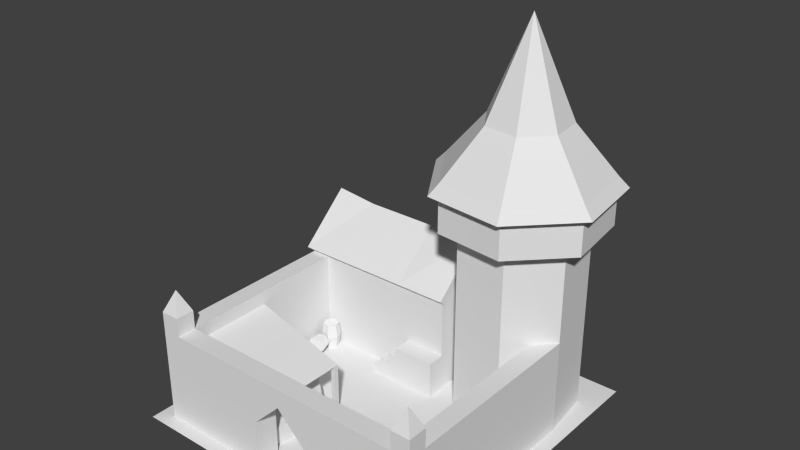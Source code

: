 # Source: caserne_age1.blend  (saved by Blender 2.63.0; exported with 4.5.12 LTS)
import bpy
from mathutils import Matrix  # noqa: F401  (used for matrix-valued properties, if any)

bpy.ops.wm.read_factory_settings(use_empty=True)
scene = bpy.context.scene
scene.name = 'Scene'

# ---- collections
col_collection_1 = bpy.data.collections.new('Collection 1'); scene.collection.children.link(col_collection_1)

# ---- world
world_world = bpy.data.worlds.new('World'); scene.world = world_world
world_world.color = (0.05088, 0.05088, 0.05088)
world_world.use_sun_shadow = False
world_world.sun_shadow_jitter_overblur = 0.0
world_world.cycles.sampling_method = 'MANUAL'
world_world.cycles.sample_map_resolution = 256

# ---- meshes
me_cube_010 = bpy.data.meshes.new('Cube.010')
me_cube_010.from_pydata([(4.058, 0.6591, 1.192e-07), (2.772, -0.873, 1.192e-07), (-1.058, 2.341, 1.192e-07), (0.2277, 3.873, 1.192e-07), (4.058, 0.6591, 2.0), (2.772, -0.873, 2.0), (-1.058, 2.341, 2.0), (0.2277, 3.873, 2.0), (2.081, -5.788, 2.0), (4.051, -6.136, 2.0), (4.919, -1.212, 2.0), (2.949, -0.8643, 2.0), (2.081, -5.788, 1.192e-07), (4.051, -6.136, 1.192e-07), (4.919, -1.212, 1.192e-07), (2.949, -0.8643, 1.192e-07), (5.0, 2.0, 5.5), (5.0, -7.0, 5.5), (-5.0, -7.0, 8.5), (-5.0, 2.0, 8.5), (4.519, -6.99, 5.48), (4.519, -6.51, 5.48), (4.999, -6.51, 5.48), (4.999, -6.99, 5.48), (4.519, -6.99, -8.959e-05), (4.519, -6.51, -8.959e-05), (4.999, -6.51, -8.959e-05), (4.999, -6.99, -8.959e-05), (4.519, 1.51, 5.482), (4.519, 1.99, 5.482), (4.999, 1.99, 5.482), (4.999, 1.51, 5.482), (4.519, 1.51, 0.002174), (4.519, 1.99, 0.002174), (4.999, 1.99, 0.002174), (4.999, 1.51, 0.002174), (-3.269, 11.01, 0.0006634), (-2.984, 10.23, 0.0006634), (-3.519, 9.592, 0.0006634), (-4.339, 9.736, 0.0006634), (-4.623, 10.52, 0.0006634), (-4.088, 11.16, 0.0006634), (-3.135, 11.17, 1.431), (-2.78, 10.19, 1.431), (-3.448, 9.397, 1.431), (-4.472, 9.577, 1.431), (-4.828, 10.55, 1.431), (-4.159, 11.35, 1.431), (-4.088, 11.16, 2.796), (-4.623, 10.52, 2.796), (-4.339, 9.736, 2.796), (-3.519, 9.592, 2.796), (-2.984, 10.23, 2.796), (-3.269, 11.01, 2.796), (-3.171, 6.619, 0.1057), (-3.991, 6.483, 0.1016), (-4.398, 6.372, 0.8189), (-3.984, 6.398, 1.54), (-3.164, 6.533, 1.544), (-2.757, 6.644, 0.827), (-2.774, 8.022, 0.9091), (-3.283, 7.884, 1.806), (-4.309, 7.714, 1.801), (-4.826, 7.683, 0.8989), (-4.318, 7.821, 0.002384), (-3.292, 7.991, 0.007463), (-3.213, 9.397, 0.993), (-3.62, 9.286, 1.71), (-4.44, 9.15, 1.706), (-4.854, 9.125, 0.9849), (-4.447, 9.236, 0.2676), (-3.627, 9.371, 0.2717), (10.5, 11.5, 0.0), (10.5, 9.5, 0.0), (3.0, 9.5, 0.0), (3.0, 11.5, 0.0), (3.0, 11.5, 1.0), (3.0, 9.5, 1.0), (4.0, 9.5, 1.0), (4.0, 11.5, 1.0), (4.0, 11.5, 2.0), (4.0, 9.5, 2.0), (5.0, 9.5, 2.0), (5.0, 11.5, 2.0), (5.0, 11.5, 3.0), (5.0, 9.5, 3.0), (6.0, 9.5, 3.0), (6.0, 11.5, 3.0), (6.0, 11.5, 4.0), (6.0, 9.5, 4.0), (7.0, 9.5, 4.0), (7.0, 11.5, 4.0), (10.5, 9.5, 4.0), (10.5, 11.5, 4.0), (7.0, 9.5, 0.0), (6.0, 9.5, 0.0), (5.0, 9.5, 0.0), (4.0, 9.5, 0.0), (7.0, 11.5, 0.0), (6.0, 11.5, 0.0), (5.0, 11.5, 0.0), (4.0, 11.5, 0.0), (17.5, 22.0, 10.5), (10.5, 11.0, 10.5), (-7.5, 11.0, 10.5), (-7.5, 22.0, 10.5), (10.5, 16.5, 15.5), (-7.5, 16.5, 15.5), (5.075, 11.0, 10.5), (-2.909, 11.0, 10.5), (5.075, 22.0, 10.5), (-2.909, 22.0, 10.5), (5.075, 16.5, 15.0), (-2.909, 16.5, 15.0), (17.5, 21.5, 10.0), (10.5, 11.5, 10.0), (17.37, 21.5, 0.0), (10.37, 11.5, 0.0), (-7.0, 21.5, 0.0), (17.37, 21.5, 10.0), (10.37, 11.5, 10.0), (-7.0, 21.5, 10.0), (10.37, 16.5, 0.0), (-7.0, 16.5, 0.0), (10.37, 16.5, 14.5), (17.5, 21.55, 0.0), (22.3, 18.59, 0.0), (22.98, 12.99, 0.0), (19.03, 8.971, 0.0), (13.42, 9.552, 0.0), (10.38, 14.3, 0.0), (12.19, 19.64, 0.0), (17.5, 21.55, 20.0), (22.3, 18.59, 20.0), (22.98, 12.99, 20.0), (19.03, 8.971, 20.0), (13.42, 9.552, 20.0), (10.38, 14.3, 20.0), (12.19, 19.64, 20.0), (10.8, 21.01, 20.0), (8.442, 14.07, 20.0), (12.4, 7.892, 20.0), (19.69, 7.136, 20.0), (24.83, 12.37, 20.0), (23.94, 19.65, 20.0), (17.7, 23.49, 20.0), (17.7, 23.49, 25.0), (23.94, 19.65, 25.0), (24.83, 12.37, 25.0), (19.69, 7.136, 25.0), (12.4, 7.892, 25.0), (8.442, 14.07, 25.0), (10.8, 21.01, 25.0), (13.82, 18.05, 30.0), (12.64, 14.58, 30.0), (14.61, 11.49, 30.0), (18.26, 11.11, 30.0), (20.83, 13.73, 30.0), (20.39, 17.37, 30.0), (17.27, 19.29, 30.0), (16.83, 15.09, 40.0), (23.0, 13.0, 1.192e-07), (23.0, -7.0, 1.192e-07), (21.0, -7.0, 1.192e-07), (21.0, 11.0, 1.192e-07), (23.0, 13.0, 10.0), (23.0, -7.0, 10.0), (21.0, -7.0, 10.0), (21.0, 11.0, 10.0), (-5.0, 11.5, 1.192e-07), (-5.0, -7.0, 1.192e-07), (-7.0, -7.0, 1.192e-07), (-7.0, 11.5, 1.192e-07), (-5.0, 11.5, 10.0), (-5.0, -7.0, 10.0), (-7.0, -7.0, 10.0), (-7.0, 11.5, 10.0), (-5.008, -7.0, 11.99), (-5.008, -8.992, 11.99), (-7.0, -8.992, 11.99), (-7.0, -7.0, 11.99), (-6.004, -7.996, 14.31), (23.0, -7.004, 11.99), (23.0, -8.996, 11.99), (21.0, -8.996, 11.99), (21.0, -7.004, 11.99), (22.0, -8.0, 14.31), (-5.0, -9.0, 2.384e-07), (21.0, -9.0, 10.0), (-5.0, -9.0, 10.0), (11.0, -9.0, 2.384e-07), (5.0, -9.0, 2.384e-07), (11.0, -7.0, 2.384e-07), (5.0, -7.0, 2.384e-07), (11.0, -9.0, 10.0), (5.0, -9.0, 10.0), (11.0, -7.0, 10.0), (5.0, -7.0, 10.0), (-5.0, -9.0, 5.0), (-5.0, -7.0, 5.0), (5.0, -9.0, 5.0), (5.0, -7.0, 5.0), (21.0, -9.0, 5.0), (21.0, -7.0, 5.0), (11.0, -9.0, 5.0), (11.0, -7.0, 5.0), (8.0, -7.0, 8.0), (8.0, -9.0, 8.0), (23.0, -9.0, 1.192e-07), (21.0, -9.0, 1.192e-07), (23.0, -9.0, 10.0), (23.0, -7.0, 12.0), (21.0, -7.0, 12.0), (21.0, -9.0, 12.0), (23.0, -9.0, 12.0), (-7.0, -9.0, 1.192e-07), (-7.0, -9.0, 10.0), (-5.0, -7.0, 12.0), (-7.0, -7.0, 12.0), (-7.0, -9.0, 12.0), (-5.0, -9.0, 12.0), (24.5, 22.5, 0.0), (24.5, -10.5, 0.0), (-8.5, -10.5, 0.0), (-8.5, 22.5, 0.0), (-7.0, 16.5, 15.0), (10.05, 21.75, 23.9), (7.397, 13.94, 23.9), (11.85, 6.996, 23.9), (20.05, 6.146, 23.9), (25.83, 12.03, 23.9), (24.83, 20.21, 23.9), (17.81, 24.54, 23.9)], [], [(0, 1, 2, 3), (4, 7, 6, 5), (0, 4, 5, 1), (1, 5, 6, 2), (2, 6, 7, 3), (4, 0, 3, 7), (11, 15, 12, 8), (13, 9, 8, 12), (14, 10, 9, 13), (15, 11, 10, 14), (11, 8, 9, 10), (15, 14, 13, 12), (16, 19, 18, 17), (20, 21, 22, 23), (24, 27, 26, 25), (20, 24, 25, 21), (21, 25, 26, 22), (22, 26, 27, 23), (24, 20, 23, 27), (28, 29, 30, 31), (32, 35, 34, 33), (28, 32, 33, 29), (29, 33, 34, 30), (30, 34, 35, 31), (32, 28, 31, 35), (36, 42, 43, 37), (37, 43, 44, 38), (38, 44, 45, 39), (39, 45, 46, 40), (40, 46, 47, 41), (42, 36, 41, 47), (42, 47, 48, 53), (47, 46, 49, 48), (46, 45, 50, 49), (45, 44, 51, 50), (44, 43, 52, 51), (43, 42, 53, 52), (48, 49, 51, 52), (48, 52, 53), (49, 50, 51), (58, 57, 56), (59, 55, 54), (59, 58, 56, 55), (64, 65, 54, 55), (63, 64, 55, 56), (62, 63, 56, 57), (61, 62, 57, 58), (60, 61, 58, 59), (65, 60, 59, 54), (65, 71, 66, 60), (67, 61, 60, 66), (68, 62, 61, 67), (69, 63, 62, 68), (70, 64, 63, 69), (71, 65, 64, 70), (74, 77, 76, 75), (77, 78, 79, 76), (78, 81, 80, 79), (81, 82, 83, 80), (82, 85, 84, 83), (85, 86, 87, 84), (86, 89, 88, 87), (89, 90, 91, 88), (72, 93, 92, 73), (90, 92, 93, 91), (72, 98, 94, 73), (98, 99, 95, 94), (99, 100, 96, 95), (100, 101, 97, 96), (101, 75, 74, 97), (74, 97, 78, 77), (89, 95, 94, 90), (85, 96, 95, 86), (81, 97, 96, 82), (73, 92, 90, 94), (107, 113, 111, 105), (113, 112, 110, 111), (102, 110, 112, 106), (104, 109, 113, 107), (109, 108, 112, 113), (108, 103, 106, 112), (102, 114, 121, 105), (103, 104, 176, 115), (103, 115, 106), (102, 106, 114), (117, 120, 176, 172), (119, 116, 118, 121), (116, 122, 123, 118), (122, 117, 172, 123), (122, 116, 119, 124), (124, 120, 117, 122), (125, 132, 133, 126), (126, 133, 134, 127), (127, 134, 135, 128), (128, 135, 136, 129), (129, 136, 137, 130), (130, 137, 138, 131), (132, 125, 131, 138), (132, 138, 139, 145), (138, 137, 140, 139), (137, 136, 141, 140), (136, 135, 142, 141), (135, 134, 143, 142), (134, 133, 144, 143), (133, 132, 145, 144), (144, 145, 146, 147), (143, 144, 147, 148), (142, 143, 148, 149), (141, 142, 149, 150), (140, 141, 150, 151), (139, 140, 151, 152), (145, 139, 152, 146), (146, 152, 153, 159), (152, 151, 154, 153), (151, 150, 155, 154), (150, 149, 156, 155), (149, 148, 157, 156), (148, 147, 158, 157), (147, 146, 159, 158), (158, 159, 160), (157, 158, 160), (156, 157, 160), (155, 156, 160), (154, 155, 160), (153, 154, 160), (159, 153, 160), (161, 162, 163, 164), (165, 168, 167, 166), (161, 165, 166, 162), (163, 167, 168, 164), (165, 161, 164, 168), (169, 170, 171, 172), (173, 176, 175, 174), (169, 173, 174, 170), (171, 175, 176, 172), (173, 169, 172, 176), (178, 177, 181), (181, 179, 178), (181, 180, 179), (181, 177, 180), (183, 182, 186), (186, 184, 183), (186, 185, 184), (186, 182, 185), (192, 163, 209, 190), (191, 187, 170, 193), (167, 196, 194, 188), (197, 174, 189, 195), (194, 196, 197, 195), (187, 198, 199, 170), (198, 189, 174, 199), (189, 198, 200, 195), (198, 187, 191, 200), (170, 199, 201, 193), (199, 174, 197, 201), (163, 203, 202, 209), (203, 167, 188, 202), (194, 204, 202, 188), (204, 190, 209, 202), (203, 163, 192, 205), (205, 196, 167, 203), (204, 207, 206, 205), (200, 201, 206, 207), (195, 200, 207), (194, 195, 207), (194, 207, 204), (196, 205, 206), (196, 206, 197), (197, 206, 201), (190, 204, 205, 192), (191, 193, 201, 200), (162, 208, 209, 163), (162, 166, 210, 208), (208, 210, 188, 209), (209, 188, 167, 163), (166, 162, 163, 167), (166, 167, 212, 211), (167, 188, 213, 212), (188, 210, 214, 213), (210, 166, 211, 214), (211, 212, 213, 214), (170, 174, 189, 187), (187, 189, 216, 215), (174, 170, 171, 175), (215, 187, 170, 171), (216, 175, 174, 189), (175, 171, 215, 216), (174, 175, 218, 217), (175, 216, 219, 218), (216, 189, 220, 219), (189, 174, 217, 220), (217, 218, 219, 220), (221, 224, 223, 222), (105, 121, 225, 107), (104, 107, 225, 176), (172, 176, 225, 123), (118, 123, 225, 121), (152, 146, 232, 226), (151, 152, 226, 227), (150, 151, 227, 228), (149, 150, 228, 229), (148, 149, 229, 230), (147, 148, 230, 231), (146, 147, 231, 232)])
_uv = me_cube_010.uv_layers.new(name='UVMap')
_uv.uv.foreach_set('vector', [0.792, 0.405, 0.792, 0.4202, 0.754, 0.4202, 0.754, 0.405, 0.792, 0.4505, 0.754, 0.4505, 0.754, 0.4354, 0.792, 0.4354, 0.792, 0.405, 0.8071, 0.405, 0.8071, 0.4202, 0.792, 0.4202, 0.792, 0.4202, 0.792, 0.4354, 0.754, 0.4354, 0.754, 0.4202, 0.754, 0.4202, 0.7388, 0.4202, 0.7388, 0.405, 0.754, 0.405, 0.792, 0.3898, 0.792, 0.405, 0.754, 0.405, 0.754, 0.3898, 0.6719, 0.3162, 0.6719, 0.3338, 0.6279, 0.3338, 0.6279, 0.3162, 0.6103, 0.2986, 0.6279, 0.2986, 0.6279, 0.3162, 0.6103, 0.3162, 0.6719, 0.3514, 0.6719, 0.369, 0.6279, 0.369, 0.6279, 0.3514, 0.6895, 0.3162, 0.6719, 0.3162, 0.6719, 0.2986, 0.6895, 0.2986, 0.6719, 0.3162, 0.6279, 0.3162, 0.6279, 0.2986, 0.6719, 0.2986, 0.6719, 0.3338, 0.6719, 0.3514, 0.6279, 0.3514, 0.6279, 0.3338, 0.1315, 0.822, 0.01294, 0.822, 0.01294, 0.7198, 0.1315, 0.7198, 0.1843, 0.6869, 0.1771, 0.6865, 0.1774, 0.6794, 0.1846, 0.6797, 0.1849, 0.6176, 0.1846, 0.6247, 0.1774, 0.6244, 0.1777, 0.6172, 0.163, 0.6787, 0.163, 0.6238, 0.1702, 0.6241, 0.1702, 0.679, 0.1702, 0.679, 0.1702, 0.6241, 0.1774, 0.6244, 0.1774, 0.6794, 0.1774, 0.6794, 0.1774, 0.6244, 0.1846, 0.6247, 0.1846, 0.6797, 0.163, 0.6238, 0.163, 0.6787, 0.1558, 0.6784, 0.1558, 0.6235, 0.1637, 0.7966, 0.1566, 0.7963, 0.1569, 0.7892, 0.164, 0.7895, 0.1643, 0.7281, 0.164, 0.7352, 0.1569, 0.7349, 0.1572, 0.7278, 0.1427, 0.7885, 0.1427, 0.7342, 0.1498, 0.7346, 0.1498, 0.7889, 0.1498, 0.7889, 0.1498, 0.7346, 0.1569, 0.7349, 0.1569, 0.7892, 0.1569, 0.7892, 0.1569, 0.7349, 0.164, 0.7352, 0.164, 0.7895, 0.1427, 0.7342, 0.1427, 0.7885, 0.1356, 0.7882, 0.1356, 0.7339, 0.8581, 0.9863, 0.8739, 0.9875, 0.8733, 0.999, 0.857, 0.9958, 0.857, 0.934, 0.8762, 0.9318, 0.8754, 0.9445, 0.8578, 0.9451, 0.8578, 0.9451, 0.8754, 0.9445, 0.875, 0.9558, 0.8582, 0.9559, 0.8582, 0.9559, 0.875, 0.9558, 0.8746, 0.9665, 0.8584, 0.9663, 0.8584, 0.9663, 0.8746, 0.9665, 0.8743, 0.9769, 0.8584, 0.9765, 0.8739, 0.9875, 0.8581, 0.9863, 0.8584, 0.9765, 0.8743, 0.9769, 0.8739, 0.9875, 0.8743, 0.9769, 0.8894, 0.9775, 0.8891, 0.9874, 0.8743, 0.9769, 0.8746, 0.9665, 0.8901, 0.9674, 0.8894, 0.9775, 0.8746, 0.9665, 0.875, 0.9558, 0.891, 0.957, 0.8901, 0.9674, 0.875, 0.9558, 0.8754, 0.9445, 0.8922, 0.9463, 0.891, 0.957, 0.8754, 0.9445, 0.8762, 0.9318, 0.8936, 0.9356, 0.8922, 0.9463, 0.8733, 0.999, 0.8739, 0.9875, 0.8891, 0.9874, 0.8896, 0.9973, 0.7732, 0.9631, 0.7685, 0.9549, 0.7826, 0.9467, 0.7874, 0.9549, 0.7732, 0.9631, 0.7874, 0.9549, 0.7826, 0.9631, 0.7685, 0.9549, 0.7732, 0.9467, 0.7826, 0.9467, 0.7674, 0.9902, 0.758, 0.9902, 0.7533, 0.982, 0.7722, 0.982, 0.758, 0.9738, 0.7674, 0.9738, 0.7722, 0.982, 0.7674, 0.9902, 0.7533, 0.982, 0.758, 0.9738, 0.8198, 0.9621, 0.8197, 0.9726, 0.8042, 0.9722, 0.8043, 0.962, 0.82, 0.9515, 0.8198, 0.9621, 0.8043, 0.962, 0.8042, 0.9517, 0.8202, 0.9407, 0.82, 0.9515, 0.8042, 0.9517, 0.8039, 0.9412, 0.8203, 0.9286, 0.8202, 0.9407, 0.8039, 0.9412, 0.8033, 0.9309, 0.8194, 0.9836, 0.8192, 0.9957, 0.8025, 0.9927, 0.8038, 0.9824, 0.8197, 0.9726, 0.8194, 0.9836, 0.8038, 0.9824, 0.8042, 0.9722, 0.8197, 0.9726, 0.8362, 0.9723, 0.8366, 0.9828, 0.8194, 0.9836, 0.8374, 0.9934, 0.8192, 0.9957, 0.8194, 0.9836, 0.8366, 0.9828, 0.8364, 0.9417, 0.8202, 0.9407, 0.8203, 0.9286, 0.8374, 0.9317, 0.836, 0.9518, 0.82, 0.9515, 0.8202, 0.9407, 0.8364, 0.9417, 0.836, 0.962, 0.8198, 0.9621, 0.82, 0.9515, 0.836, 0.9518, 0.8362, 0.9723, 0.8197, 0.9726, 0.8198, 0.9621, 0.836, 0.962, 0.4368, 0.3454, 0.4458, 0.3454, 0.4458, 0.3633, 0.4368, 0.3633, 0.4458, 0.3454, 0.4547, 0.3454, 0.4547, 0.3633, 0.4458, 0.3633, 0.4574, 0.345, 0.4664, 0.345, 0.4664, 0.363, 0.4574, 0.363, 0.4664, 0.345, 0.4754, 0.345, 0.4754, 0.363, 0.4664, 0.363, 0.4782, 0.3472, 0.4862, 0.3472, 0.4862, 0.3633, 0.4782, 0.3633, 0.4862, 0.3472, 0.4943, 0.3472, 0.4943, 0.3633, 0.4862, 0.3633, 0.4954, 0.346, 0.5041, 0.346, 0.5041, 0.3634, 0.4954, 0.3634, 0.5041, 0.346, 0.5128, 0.346, 0.5128, 0.3634, 0.5041, 0.3634, 0.443, 0.3253, 0.4082, 0.3253, 0.4082, 0.3427, 0.443, 0.3427, 0.5128, 0.346, 0.5432, 0.346, 0.5432, 0.3634, 0.5128, 0.3634, 0.4056, 0.2842, 0.4056, 0.324, 0.3829, 0.324, 0.3829, 0.2842, 0.4056, 0.324, 0.4056, 0.3353, 0.3829, 0.3353, 0.3829, 0.324, 0.4056, 0.3353, 0.4056, 0.3467, 0.3829, 0.3467, 0.3829, 0.3353, 0.4056, 0.3467, 0.4056, 0.3581, 0.3829, 0.3581, 0.3829, 0.3467, 0.4056, 0.3581, 0.4056, 0.3694, 0.3829, 0.3694, 0.3829, 0.3581, 0.4458, 0.3364, 0.4547, 0.3364, 0.4547, 0.3454, 0.4458, 0.3454, 0.5041, 0.346, 0.5041, 0.3113, 0.5128, 0.3113, 0.5128, 0.346, 0.4862, 0.3472, 0.4862, 0.3231, 0.4943, 0.3231, 0.4943, 0.3472, 0.4664, 0.345, 0.4664, 0.3271, 0.4754, 0.3271, 0.4754, 0.345, 0.5432, 0.3113, 0.5432, 0.346, 0.5128, 0.346, 0.5128, 0.3113, 0.01997, 0.4842, 0.08337, 0.4841, 0.08515, 0.5815, 0.0243, 0.5834, 0.08337, 0.4841, 0.1956, 0.4839, 0.1931, 0.5823, 0.08515, 0.5815, 0.3634, 0.5884, 0.1931, 0.5823, 0.1956, 0.4839, 0.2711, 0.4831, 0.02402, 0.385, 0.08486, 0.3867, 0.08337, 0.4841, 0.01997, 0.4842, 0.08486, 0.3867, 0.1928, 0.3856, 0.1956, 0.4839, 0.08337, 0.4841, 0.1928, 0.3856, 0.2659, 0.3825, 0.2711, 0.4831, 0.1956, 0.4839, 0.5119, 0.5024, 0.5119, 0.5267, 0.3329, 0.5267, 0.3154, 0.5024, 0.2038, 0.6142, 0.003138, 0.6142, 0.01022, 0.5887, 0.2061, 0.5888, 0.2659, 0.3825, 0.2791, 0.3827, 0.2711, 0.4831, 0.3634, 0.5884, 0.2711, 0.4831, 0.3763, 0.5754, 0.2022, 0.8334, 0.2022, 0.947, 0.004898, 0.947, 0.004898, 0.8334, 0.3567, 0.947, 0.3567, 0.8334, 0.6335, 0.8334, 0.6335, 0.947, 0.5682, 0.3807, 0.4886, 0.4375, 0.2914, 0.4375, 0.2914, 0.3807, 0.4886, 0.4375, 0.4886, 0.4943, 0.2914, 0.4943, 0.2914, 0.4375, 0.259, 0.8334, 0.3567, 0.8334, 0.3567, 0.947, 0.259, 0.9981, 0.259, 0.9981, 0.2022, 0.947, 0.2022, 0.8334, 0.259, 0.8334, 0.8024, 0.006929, 0.8024, 0.2318, 0.7389, 0.2318, 0.7389, 0.006929, 0.7389, 0.006929, 0.7389, 0.2318, 0.6755, 0.2318, 0.6755, 0.006929, 0.6755, 0.006929, 0.6755, 0.2318, 0.6121, 0.2318, 0.6121, 0.006929, 0.6121, 0.006929, 0.6121, 0.2318, 0.5486, 0.2318, 0.5486, 0.006929, 0.9926, 0.006929, 0.9926, 0.2318, 0.9292, 0.2318, 0.9292, 0.006929, 0.9292, 0.006929, 0.9292, 0.2318, 0.8658, 0.2318, 0.8658, 0.006929, 0.8024, 0.2318, 0.8024, 0.006929, 0.8658, 0.006929, 0.8658, 0.2318, 0.6169, 0.2653, 0.577, 0.3154, 0.5554, 0.3105, 0.6073, 0.2453, 0.577, 0.3154, 0.5913, 0.3779, 0.5739, 0.3917, 0.5554, 0.3105, 0.5913, 0.3779, 0.649, 0.4057, 0.649, 0.4278, 0.5739, 0.3917, 0.649, 0.4057, 0.7067, 0.3779, 0.724, 0.3917, 0.649, 0.4278, 0.7067, 0.3779, 0.721, 0.3154, 0.7426, 0.3105, 0.724, 0.3917, 0.721, 0.3154, 0.681, 0.2653, 0.6906, 0.2453, 0.7426, 0.3105, 0.681, 0.2653, 0.6169, 0.2653, 0.6073, 0.2453, 0.6906, 0.2453, 0.8519, 0.5005, 0.8051, 0.5005, 0.8051, 0.4686, 0.8519, 0.4686, 0.8987, 0.5005, 0.8519, 0.5005, 0.8519, 0.4686, 0.8987, 0.4686, 0.9455, 0.5005, 0.8987, 0.5005, 0.8987, 0.4686, 0.9455, 0.4686, 0.9923, 0.5005, 0.9455, 0.5005, 0.9455, 0.4686, 0.9923, 0.4686, 0.7115, 0.5005, 0.6647, 0.5005, 0.6647, 0.4686, 0.7115, 0.4686, 0.7583, 0.5005, 0.7115, 0.5005, 0.7115, 0.4686, 0.7583, 0.4686, 0.8051, 0.5005, 0.7583, 0.5005, 0.7583, 0.4686, 0.8051, 0.4686, 0.8259, 0.3681, 0.7818, 0.3405, 0.8174, 0.3017, 0.8445, 0.3194, 0.7818, 0.3405, 0.751, 0.2946, 0.7987, 0.273, 0.8174, 0.3017, 0.751, 0.2946, 0.7453, 0.2362, 0.7953, 0.237, 0.7987, 0.273, 0.9913, 0.2878, 0.967, 0.3344, 0.9332, 0.2988, 0.949, 0.2697, 0.967, 0.3344, 0.9255, 0.3651, 0.9067, 0.3172, 0.9332, 0.2988, 0.9255, 0.3651, 0.875, 0.3769, 0.8752, 0.3257, 0.9067, 0.3172, 0.875, 0.3769, 0.8259, 0.3681, 0.8445, 0.3194, 0.8752, 0.3257, 0.8752, 0.3257, 0.8445, 0.3194, 0.8756, 0.2382, 0.9067, 0.3172, 0.8752, 0.3257, 0.8756, 0.2382, 0.9332, 0.2988, 0.9067, 0.3172, 0.8756, 0.2382, 0.949, 0.2697, 0.9332, 0.2988, 0.8756, 0.2382, 0.7987, 0.273, 0.7953, 0.237, 0.8756, 0.2382, 0.8174, 0.3017, 0.7987, 0.273, 0.8756, 0.2382, 0.8445, 0.3194, 0.8174, 0.3017, 0.8756, 0.2382, 0.4693, 0.6875, 0.6965, 0.6877, 0.697, 0.7141, 0.4961, 0.7144, 0.4694, 0.5739, 0.4926, 0.547, 0.6972, 0.5473, 0.6966, 0.5741, 0.4693, 0.6875, 0.4694, 0.5739, 0.6966, 0.5741, 0.6965, 0.6877, 0.697, 0.7141, 0.6972, 0.8257, 0.4962, 0.826, 0.4961, 0.7144, 0.3742, 0.7824, 0.4693, 0.6875, 0.4961, 0.7144, 0.401, 0.8092, 0.2075, 0.6941, 0.3723, 0.6941, 0.3723, 0.7157, 0.2075, 0.7157, 0.2075, 0.8277, 0.2075, 0.806, 0.3723, 0.806, 0.3723, 0.8277, 0.2075, 0.6941, 0.2077, 0.6062, 0.3723, 0.6062, 0.3723, 0.6941, 0.3723, 0.7157, 0.3723, 0.806, 0.2075, 0.806, 0.2075, 0.7157, 0.09935, 0.6941, 0.2075, 0.6941, 0.2075, 0.7157, 0.09935, 0.7157, 0.9388, 0.9627, 0.9475, 0.9435, 0.9675, 0.964, 0.9675, 0.964, 0.9866, 0.9427, 0.996, 0.9615, 0.9675, 0.964, 0.9669, 0.9354, 0.9866, 0.9427, 0.9675, 0.964, 0.9475, 0.9435, 0.9669, 0.9354, 0.9955, 0.971, 0.9852, 0.9894, 0.9671, 0.9672, 0.9671, 0.9672, 0.9462, 0.9868, 0.9384, 0.9672, 0.9671, 0.9672, 0.9652, 0.9958, 0.9462, 0.9868, 0.9671, 0.9672, 0.9852, 0.9894, 0.9652, 0.9958, 0.8825, 0.544, 0.9961, 0.544, 0.9961, 0.5667, 0.8825, 0.5667, 0.8143, 0.5667, 0.7007, 0.5667, 0.7007, 0.544, 0.8143, 0.544, 0.9961, 0.703, 0.8825, 0.703, 0.8825, 0.6803, 0.9961, 0.6803, 0.8143, 0.703, 0.7007, 0.703, 0.7007, 0.6803, 0.8143, 0.6803, 0.8825, 0.6803, 0.8825, 0.703, 0.8143, 0.703, 0.8143, 0.6803, -0.4733, 0.3528, -0.4733, 0.4096, -0.496, 0.4096, -0.496, 0.3528, -0.4733, 0.4096, -0.4733, 0.4664, -0.496, 0.4664, -0.496, 0.4096, 0.7007, 0.6803, 0.7007, 0.6235, 0.8143, 0.6235, 0.8143, 0.6803, 0.7007, 0.6235, 0.7007, 0.5667, 0.8143, 0.5667, 0.8143, 0.6235, 0.7007, 0.8167, 0.7007, 0.7599, 0.8143, 0.7599, 0.8143, 0.8167, 0.7007, 0.7599, 0.7007, 0.703, 0.8143, 0.703, 0.8143, 0.7599, 1.38, -0.2308, 1.38, -0.174, 1.357, -0.174, 1.357, -0.2308, 1.38, -0.174, 1.38, -0.1172, 1.357, -0.1172, 1.357, -0.174, 0.8825, 0.6803, 0.8825, 0.6235, 0.9961, 0.6235, 0.9961, 0.6803, 0.8825, 0.6235, 0.8825, 0.5667, 0.9961, 0.5667, 0.9961, 0.6235, 0.9961, 0.7599, 0.9961, 0.8167, 0.8825, 0.8167, 0.8825, 0.7599, 0.8825, 0.7599, 0.8825, 0.703, 0.9961, 0.703, 0.9961, 0.7599, 0.8492, 0.848, 0.8938, 0.848, 0.8938, 0.827, 0.8492, 0.827, 0.9384, 0.848, 0.9384, 0.827, 0.8938, 0.827, 0.8938, 0.848, 0.8143, 0.6803, 0.8143, 0.6235, 0.8484, 0.6576, 0.8825, 0.6803, 0.8143, 0.6803, 0.8484, 0.6576, 0.8825, 0.6803, 0.8484, 0.6576, 0.8825, 0.6235, 0.8825, 0.703, 0.8825, 0.7599, 0.8484, 0.7258, 0.8825, 0.703, 0.8484, 0.7258, 0.8143, 0.703, 0.8143, 0.703, 0.8484, 0.7258, 0.8143, 0.7599, 0.7967, 0.848, 0.8492, 0.848, 0.8492, 0.827, 0.7967, 0.827, 0.9909, 0.848, 0.9909, 0.827, 0.9384, 0.827, 0.9384, 0.848, 0.5086, 0.002558, 0.5086, 0.02154, 0.4896, 0.02154, 0.4896, 0.002558, 0.5276, 0.02154, 0.5276, 0.1165, 0.5086, 0.1165, 0.5086, 0.02154, 0.5086, 0.02154, 0.5086, 0.1165, 0.4896, 0.1165, 0.4896, 0.02154, 0.4896, 0.02154, 0.4896, 0.1165, 0.4706, 0.1165, 0.4706, 0.02154, 0.4516, 0.2801, 0.4516, 0.1665, 0.4743, 0.1665, 0.4743, 0.2801, 0.5275, 0.1354, 0.5275, 0.1168, 0.5461, 0.1168, 0.5461, 0.1354, 0.4706, 0.1165, 0.4896, 0.1165, 0.4896, 0.1355, 0.4706, 0.1355, 0.4896, 0.1165, 0.5086, 0.1165, 0.5086, 0.1355, 0.4896, 0.1355, 0.5086, 0.1165, 0.5276, 0.1165, 0.5276, 0.1355, 0.5086, 0.1355, 0.4572, 0.2091, 0.4572, 0.1947, 0.4715, 0.1947, 0.4715, 0.2091, 0.4623, 0.02465, 0.4623, 0.1212, 0.443, 0.1212, 0.443, 0.02465, 0.443, 0.02465, 0.443, 0.1212, 0.4237, 0.1212, 0.4237, 0.02465, 0.452, 0.2824, 0.452, 0.1688, 0.4747, 0.1688, 0.4747, 0.2824, 0.4237, 0.02465, 0.443, 0.02465, 0.443, 0.005343, 0.4237, 0.005343, 0.474, 0.2184, 0.4513, 0.2184, 0.4513, 0.1957, 0.474, 0.1957, 0.4044, 0.1212, 0.4044, 0.02465, 0.4237, 0.02465, 0.4237, 0.1212, 0.3853, 0.1404, 0.3853, 0.1213, 0.4044, 0.1213, 0.4044, 0.1404, 0.4045, 0.1212, 0.4237, 0.1212, 0.4237, 0.1403, 0.4045, 0.1403, 0.4237, 0.1212, 0.4428, 0.1212, 0.4428, 0.1403, 0.4237, 0.1403, 0.4428, 0.1212, 0.462, 0.1212, 0.462, 0.1403, 0.4428, 0.1403, 0.4521, 0.2147, 0.4521, 0.192, 0.4749, 0.192, 0.4749, 0.2147, 0.0, 3.25e-08, 0.3749, 0.0, 0.3749, 0.3749, 1.083e-08, 0.3749, 0.0243, 0.5834, 0.01213, 0.584, 0.008104, 0.4914, 0.01997, 0.4842, 0.02402, 0.385, 0.01997, 0.4842, 0.008085, 0.477, 0.01185, 0.3844, 0.7471, 0.8334, 0.7471, 0.947, 0.6903, 1.004, 0.6903, 0.8334, 0.6335, 0.8334, 0.6903, 0.8334, 0.6903, 1.004, 0.6335, 0.947, 0.7818, 0.3405, 0.8259, 0.3681, 0.8222, 0.3778, 0.7739, 0.3491, 0.751, 0.2946, 0.7818, 0.3405, 0.7739, 0.3491, 0.7402, 0.2994, 0.7453, 0.2362, 0.7509, 0.2946, 0.7402, 0.2994, 0.7335, 0.236, 0.967, 0.3344, 0.9913, 0.2878, 1.001, 0.2919, 0.974, 0.3417, 0.9256, 0.3651, 0.967, 0.3344, 0.974, 0.3417, 0.9293, 0.3746, 0.875, 0.3769, 0.9255, 0.3651, 0.9293, 0.3746, 0.875, 0.3869, 0.8259, 0.3681, 0.875, 0.3769, 0.875, 0.3869, 0.8222, 0.3778])
me_cube_010.use_remesh_preserve_volume = False
me_cube_010.use_remesh_preserve_attributes = False
me_cube_010.use_mirror_vertex_groups = False
me_cube_010.update()

# ---- objects
ob_cube_008 = bpy.data.objects.new('Cube.008', me_cube_010)

# ---- transforms, parenting, visibility, modifiers, constraints
ob_cube_008.location = (-1.6, -1.2, 0.0)
ob_cube_008.scale = (0.2, 0.2, 0.2)
ob_cube_008.lineart.crease_threshold = 0.0

# ---- collection membership
col_collection_1.objects.link(ob_cube_008)

# ---- scene / render settings (as saved in the file)
scene.frame_start = 1; scene.frame_end = 250; scene.frame_set(1)
scene.render.engine = 'BLENDER_EEVEE_NEXT'
scene.render.image_settings.color_mode = 'RGB'
scene.render.image_settings.compression = 90
scene.render.resolution_percentage = 50
scene.render.dither_intensity = 0.0
scene.render.bake_margin = 2
scene.render.bake_bias = 0.0
scene.cycles.use_denoising = False
scene.cycles.samples = 10
scene.cycles.sampling_pattern = 'TABULATED_SOBOL'
scene.cycles.light_sampling_threshold = 0.0
scene.cycles.use_adaptive_sampling = False
scene.cycles.use_light_tree = False
scene.cycles.blur_glossy = 0.0
scene.cycles.volume_bounces = 1
scene.cycles.pixel_filter_type = 'GAUSSIAN'
scene.cycles.sample_clamp_indirect = 0.0
scene.view_settings.view_transform = 'Standard'
bpy.context.view_layer.update()

# ---- added for rendering (the .blend has no active camera and no usable light): camera, sun
cam_auto = bpy.data.cameras.new('AutoCamera')
cam_auto.lens = 50.0
cam_auto.sensor_width = 36.0
cam_auto.clip_end = 1000.0
ob_auto_camera = bpy.data.objects.new('AutoCamera', cam_auto)
scene.collection.objects.link(ob_auto_camera)
ob_auto_camera.location = (11.8447, -13.8506, 13.3696)
ob_auto_camera.rotation_euler = (1.09748, -7.21219e-08, 0.694738)
scene.camera = ob_auto_camera
light_auto_sun = bpy.data.lights.new('AutoSun', 'SUN')
light_auto_sun.energy = 3.0
light_auto_sun.angle = 0.0523599
ob_auto_sun = bpy.data.objects.new('AutoSun', light_auto_sun)
scene.collection.objects.link(ob_auto_sun)
ob_auto_sun.rotation_euler = (0.872665, 0.174533, 0.523599)
bpy.context.view_layer.update()
